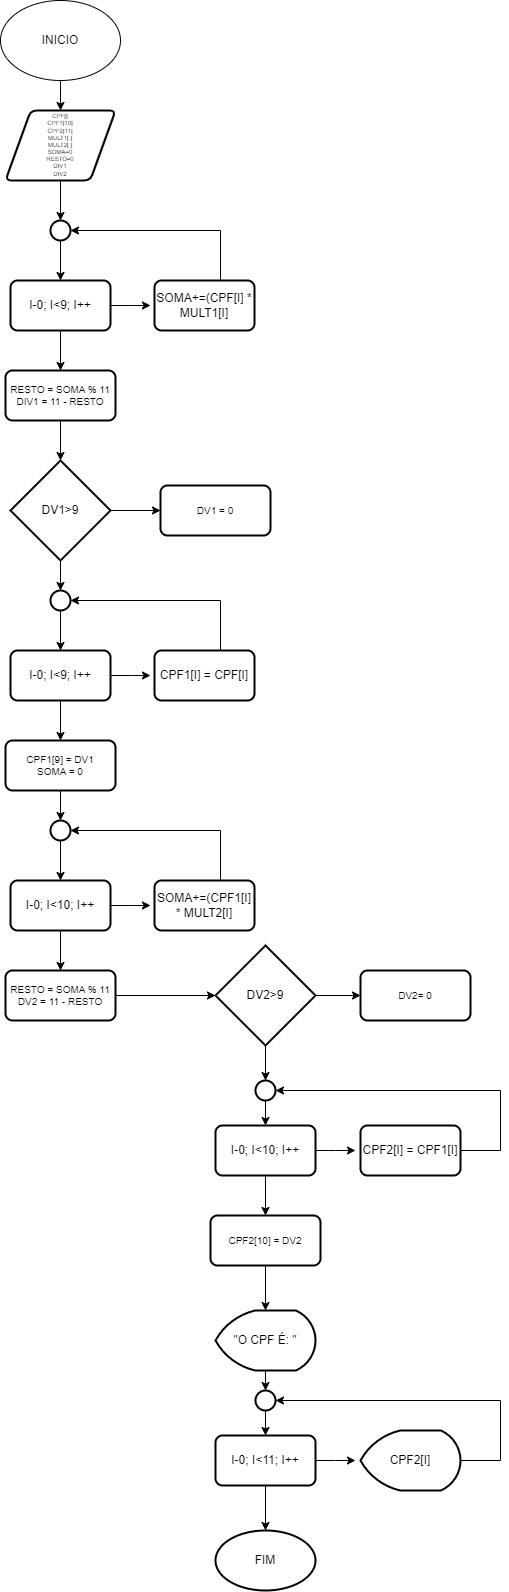

The diagram above was exported from draw.io. Its source (the exported page's mxGraphModel, read from the mxfile embedded in the PNG):
<mxGraphModel dx="1050" dy="1734" grid="1" gridSize="10" guides="1" tooltips="1" connect="1" arrows="1" fold="1" page="1" pageScale="1" pageWidth="827" pageHeight="1169" math="0" shadow="0">
  <root>
    <mxCell id="0" />
    <mxCell id="1" parent="0" />
    <mxCell id="vDgWkBju0iCq8ARhLGCR-4" style="edgeStyle=orthogonalEdgeStyle;rounded=0;orthogonalLoop=1;jettySize=auto;html=1;exitX=0.5;exitY=1;exitDx=0;exitDy=0;entryX=0.5;entryY=0;entryDx=0;entryDy=0;" edge="1" parent="1" source="vDgWkBju0iCq8ARhLGCR-1" target="vDgWkBju0iCq8ARhLGCR-3">
      <mxGeometry relative="1" as="geometry" />
    </mxCell>
    <mxCell id="vDgWkBju0iCq8ARhLGCR-1" value="INICIO" style="ellipse;whiteSpace=wrap;html=1;" vertex="1" parent="1">
      <mxGeometry x="260" y="-1150" width="120" height="80" as="geometry" />
    </mxCell>
    <mxCell id="vDgWkBju0iCq8ARhLGCR-8" value="" style="edgeStyle=orthogonalEdgeStyle;rounded=0;orthogonalLoop=1;jettySize=auto;html=1;" edge="1" parent="1" source="vDgWkBju0iCq8ARhLGCR-3" target="vDgWkBju0iCq8ARhLGCR-6">
      <mxGeometry relative="1" as="geometry" />
    </mxCell>
    <mxCell id="vDgWkBju0iCq8ARhLGCR-3" value="CPF[]&lt;div style=&quot;font-size: 6px;&quot;&gt;CPF1[10]&lt;/div&gt;&lt;div style=&quot;font-size: 6px;&quot;&gt;CPF2[11]&lt;/div&gt;&lt;div style=&quot;font-size: 6px;&quot;&gt;MULT1[ ]&lt;/div&gt;&lt;div style=&quot;font-size: 6px;&quot;&gt;MULT2[ ]&lt;/div&gt;&lt;div style=&quot;font-size: 6px;&quot;&gt;SOMA=0&lt;/div&gt;&lt;div style=&quot;font-size: 6px;&quot;&gt;RESTO=0&lt;/div&gt;&lt;div style=&quot;font-size: 6px;&quot;&gt;DIV1&lt;/div&gt;&lt;div style=&quot;font-size: 6px;&quot;&gt;DIV2&lt;/div&gt;" style="shape=parallelogram;html=1;strokeWidth=2;perimeter=parallelogramPerimeter;whiteSpace=wrap;rounded=1;arcSize=12;size=0.23;fontSize=6;" vertex="1" parent="1">
      <mxGeometry x="265" y="-1040" width="110" height="70" as="geometry" />
    </mxCell>
    <mxCell id="vDgWkBju0iCq8ARhLGCR-11" style="edgeStyle=orthogonalEdgeStyle;rounded=0;orthogonalLoop=1;jettySize=auto;html=1;exitX=1;exitY=0.5;exitDx=0;exitDy=0;" edge="1" parent="1" source="vDgWkBju0iCq8ARhLGCR-5">
      <mxGeometry relative="1" as="geometry">
        <mxPoint x="410" y="-845" as="targetPoint" />
      </mxGeometry>
    </mxCell>
    <mxCell id="vDgWkBju0iCq8ARhLGCR-14" style="edgeStyle=orthogonalEdgeStyle;rounded=0;orthogonalLoop=1;jettySize=auto;html=1;exitX=0.5;exitY=1;exitDx=0;exitDy=0;entryX=0.5;entryY=0;entryDx=0;entryDy=0;" edge="1" parent="1" source="vDgWkBju0iCq8ARhLGCR-5" target="vDgWkBju0iCq8ARhLGCR-13">
      <mxGeometry relative="1" as="geometry" />
    </mxCell>
    <mxCell id="vDgWkBju0iCq8ARhLGCR-5" value="I-0; I&amp;lt;9; I++" style="rounded=1;whiteSpace=wrap;html=1;absoluteArcSize=1;arcSize=14;strokeWidth=2;" vertex="1" parent="1">
      <mxGeometry x="270" y="-870" width="100" height="50" as="geometry" />
    </mxCell>
    <mxCell id="vDgWkBju0iCq8ARhLGCR-9" value="" style="edgeStyle=orthogonalEdgeStyle;rounded=0;orthogonalLoop=1;jettySize=auto;html=1;" edge="1" parent="1" source="vDgWkBju0iCq8ARhLGCR-6" target="vDgWkBju0iCq8ARhLGCR-5">
      <mxGeometry relative="1" as="geometry" />
    </mxCell>
    <mxCell id="vDgWkBju0iCq8ARhLGCR-6" value="" style="strokeWidth=2;html=1;shape=mxgraph.flowchart.start_2;whiteSpace=wrap;" vertex="1" parent="1">
      <mxGeometry x="310" y="-930" width="20" height="20" as="geometry" />
    </mxCell>
    <mxCell id="vDgWkBju0iCq8ARhLGCR-10" value="SOMA+=(CPF[I] * MULT1[I]" style="rounded=1;whiteSpace=wrap;html=1;absoluteArcSize=1;arcSize=14;strokeWidth=2;" vertex="1" parent="1">
      <mxGeometry x="414" y="-870" width="100" height="50" as="geometry" />
    </mxCell>
    <mxCell id="vDgWkBju0iCq8ARhLGCR-12" style="edgeStyle=orthogonalEdgeStyle;rounded=0;orthogonalLoop=1;jettySize=auto;html=1;exitX=0.5;exitY=0;exitDx=0;exitDy=0;entryX=1;entryY=0.5;entryDx=0;entryDy=0;entryPerimeter=0;" edge="1" parent="1" source="vDgWkBju0iCq8ARhLGCR-10" target="vDgWkBju0iCq8ARhLGCR-6">
      <mxGeometry relative="1" as="geometry">
        <Array as="points">
          <mxPoint x="480" y="-870" />
          <mxPoint x="480" y="-920" />
        </Array>
      </mxGeometry>
    </mxCell>
    <mxCell id="vDgWkBju0iCq8ARhLGCR-13" value="RESTO = SOMA % 11&lt;div style=&quot;font-size: 10px;&quot;&gt;DIV1 = 11 - RESTO&lt;/div&gt;" style="rounded=1;whiteSpace=wrap;html=1;absoluteArcSize=1;arcSize=14;strokeWidth=2;fontSize=10;" vertex="1" parent="1">
      <mxGeometry x="265" y="-780" width="110" height="50" as="geometry" />
    </mxCell>
    <mxCell id="vDgWkBju0iCq8ARhLGCR-17" style="edgeStyle=orthogonalEdgeStyle;rounded=0;orthogonalLoop=1;jettySize=auto;html=1;exitX=1;exitY=0.5;exitDx=0;exitDy=0;exitPerimeter=0;entryX=0;entryY=0.5;entryDx=0;entryDy=0;" edge="1" parent="1" source="vDgWkBju0iCq8ARhLGCR-15" target="vDgWkBju0iCq8ARhLGCR-16">
      <mxGeometry relative="1" as="geometry" />
    </mxCell>
    <mxCell id="vDgWkBju0iCq8ARhLGCR-15" value="DV1&amp;gt;9" style="strokeWidth=2;html=1;shape=mxgraph.flowchart.decision;whiteSpace=wrap;" vertex="1" parent="1">
      <mxGeometry x="270" y="-690" width="100" height="100" as="geometry" />
    </mxCell>
    <mxCell id="vDgWkBju0iCq8ARhLGCR-16" value="DV1 = 0" style="rounded=1;whiteSpace=wrap;html=1;absoluteArcSize=1;arcSize=14;strokeWidth=2;fontSize=10;" vertex="1" parent="1">
      <mxGeometry x="420" y="-665" width="110" height="50" as="geometry" />
    </mxCell>
    <mxCell id="vDgWkBju0iCq8ARhLGCR-18" style="edgeStyle=orthogonalEdgeStyle;rounded=0;orthogonalLoop=1;jettySize=auto;html=1;exitX=0.5;exitY=1;exitDx=0;exitDy=0;entryX=0.5;entryY=0;entryDx=0;entryDy=0;entryPerimeter=0;" edge="1" parent="1" source="vDgWkBju0iCq8ARhLGCR-13" target="vDgWkBju0iCq8ARhLGCR-15">
      <mxGeometry relative="1" as="geometry" />
    </mxCell>
    <mxCell id="vDgWkBju0iCq8ARhLGCR-19" style="edgeStyle=orthogonalEdgeStyle;rounded=0;orthogonalLoop=1;jettySize=auto;html=1;exitX=1;exitY=0.5;exitDx=0;exitDy=0;" edge="1" parent="1" source="vDgWkBju0iCq8ARhLGCR-21">
      <mxGeometry relative="1" as="geometry">
        <mxPoint x="410" y="-475" as="targetPoint" />
      </mxGeometry>
    </mxCell>
    <mxCell id="vDgWkBju0iCq8ARhLGCR-20" style="edgeStyle=orthogonalEdgeStyle;rounded=0;orthogonalLoop=1;jettySize=auto;html=1;exitX=0.5;exitY=1;exitDx=0;exitDy=0;entryX=0.5;entryY=0;entryDx=0;entryDy=0;" edge="1" parent="1" source="vDgWkBju0iCq8ARhLGCR-21" target="vDgWkBju0iCq8ARhLGCR-26">
      <mxGeometry relative="1" as="geometry" />
    </mxCell>
    <mxCell id="vDgWkBju0iCq8ARhLGCR-21" value="I-0; I&amp;lt;9; I++" style="rounded=1;whiteSpace=wrap;html=1;absoluteArcSize=1;arcSize=14;strokeWidth=2;" vertex="1" parent="1">
      <mxGeometry x="270" y="-500" width="100" height="50" as="geometry" />
    </mxCell>
    <mxCell id="vDgWkBju0iCq8ARhLGCR-22" value="" style="edgeStyle=orthogonalEdgeStyle;rounded=0;orthogonalLoop=1;jettySize=auto;html=1;" edge="1" parent="1" source="vDgWkBju0iCq8ARhLGCR-23" target="vDgWkBju0iCq8ARhLGCR-21">
      <mxGeometry relative="1" as="geometry" />
    </mxCell>
    <mxCell id="vDgWkBju0iCq8ARhLGCR-23" value="" style="strokeWidth=2;html=1;shape=mxgraph.flowchart.start_2;whiteSpace=wrap;" vertex="1" parent="1">
      <mxGeometry x="310" y="-560" width="20" height="20" as="geometry" />
    </mxCell>
    <mxCell id="vDgWkBju0iCq8ARhLGCR-24" value="CPF1[I] = CPF[I]" style="rounded=1;whiteSpace=wrap;html=1;absoluteArcSize=1;arcSize=14;strokeWidth=2;" vertex="1" parent="1">
      <mxGeometry x="414" y="-500" width="100" height="50" as="geometry" />
    </mxCell>
    <mxCell id="vDgWkBju0iCq8ARhLGCR-25" style="edgeStyle=orthogonalEdgeStyle;rounded=0;orthogonalLoop=1;jettySize=auto;html=1;exitX=0.5;exitY=0;exitDx=0;exitDy=0;entryX=1;entryY=0.5;entryDx=0;entryDy=0;entryPerimeter=0;" edge="1" parent="1" source="vDgWkBju0iCq8ARhLGCR-24" target="vDgWkBju0iCq8ARhLGCR-23">
      <mxGeometry relative="1" as="geometry">
        <Array as="points">
          <mxPoint x="480" y="-500" />
          <mxPoint x="480" y="-550" />
        </Array>
      </mxGeometry>
    </mxCell>
    <mxCell id="vDgWkBju0iCq8ARhLGCR-26" value="CPF1[9] = DV1&lt;div&gt;SOMA = 0&lt;/div&gt;" style="rounded=1;whiteSpace=wrap;html=1;absoluteArcSize=1;arcSize=14;strokeWidth=2;fontSize=10;" vertex="1" parent="1">
      <mxGeometry x="265" y="-410" width="110" height="50" as="geometry" />
    </mxCell>
    <mxCell id="vDgWkBju0iCq8ARhLGCR-31" style="edgeStyle=orthogonalEdgeStyle;rounded=0;orthogonalLoop=1;jettySize=auto;html=1;exitX=1;exitY=0.5;exitDx=0;exitDy=0;" edge="1" parent="1" source="vDgWkBju0iCq8ARhLGCR-33">
      <mxGeometry relative="1" as="geometry">
        <mxPoint x="410" y="-245" as="targetPoint" />
      </mxGeometry>
    </mxCell>
    <mxCell id="vDgWkBju0iCq8ARhLGCR-32" style="edgeStyle=orthogonalEdgeStyle;rounded=0;orthogonalLoop=1;jettySize=auto;html=1;exitX=0.5;exitY=1;exitDx=0;exitDy=0;entryX=0.5;entryY=0;entryDx=0;entryDy=0;" edge="1" parent="1" source="vDgWkBju0iCq8ARhLGCR-33" target="vDgWkBju0iCq8ARhLGCR-38">
      <mxGeometry relative="1" as="geometry" />
    </mxCell>
    <mxCell id="vDgWkBju0iCq8ARhLGCR-33" value="I-0; I&amp;lt;10; I++" style="rounded=1;whiteSpace=wrap;html=1;absoluteArcSize=1;arcSize=14;strokeWidth=2;" vertex="1" parent="1">
      <mxGeometry x="270" y="-270" width="100" height="50" as="geometry" />
    </mxCell>
    <mxCell id="vDgWkBju0iCq8ARhLGCR-34" value="" style="edgeStyle=orthogonalEdgeStyle;rounded=0;orthogonalLoop=1;jettySize=auto;html=1;" edge="1" parent="1" source="vDgWkBju0iCq8ARhLGCR-35" target="vDgWkBju0iCq8ARhLGCR-33">
      <mxGeometry relative="1" as="geometry" />
    </mxCell>
    <mxCell id="vDgWkBju0iCq8ARhLGCR-35" value="" style="strokeWidth=2;html=1;shape=mxgraph.flowchart.start_2;whiteSpace=wrap;" vertex="1" parent="1">
      <mxGeometry x="310" y="-330" width="20" height="20" as="geometry" />
    </mxCell>
    <mxCell id="vDgWkBju0iCq8ARhLGCR-36" value="SOMA+=(CPF1[I] * MULT2[I]" style="rounded=1;whiteSpace=wrap;html=1;absoluteArcSize=1;arcSize=14;strokeWidth=2;" vertex="1" parent="1">
      <mxGeometry x="414" y="-270" width="100" height="50" as="geometry" />
    </mxCell>
    <mxCell id="vDgWkBju0iCq8ARhLGCR-37" style="edgeStyle=orthogonalEdgeStyle;rounded=0;orthogonalLoop=1;jettySize=auto;html=1;exitX=0.5;exitY=0;exitDx=0;exitDy=0;entryX=1;entryY=0.5;entryDx=0;entryDy=0;entryPerimeter=0;" edge="1" parent="1" source="vDgWkBju0iCq8ARhLGCR-36" target="vDgWkBju0iCq8ARhLGCR-35">
      <mxGeometry relative="1" as="geometry">
        <Array as="points">
          <mxPoint x="480" y="-270" />
          <mxPoint x="480" y="-320" />
        </Array>
      </mxGeometry>
    </mxCell>
    <mxCell id="vDgWkBju0iCq8ARhLGCR-42" style="edgeStyle=orthogonalEdgeStyle;rounded=0;orthogonalLoop=1;jettySize=auto;html=1;" edge="1" parent="1" source="vDgWkBju0iCq8ARhLGCR-38" target="vDgWkBju0iCq8ARhLGCR-41">
      <mxGeometry relative="1" as="geometry" />
    </mxCell>
    <mxCell id="vDgWkBju0iCq8ARhLGCR-38" value="RESTO = SOMA % 11&lt;div&gt;DV2 = 11 - RESTO&lt;/div&gt;" style="rounded=1;whiteSpace=wrap;html=1;absoluteArcSize=1;arcSize=14;strokeWidth=2;fontSize=10;" vertex="1" parent="1">
      <mxGeometry x="265" y="-180" width="110" height="50" as="geometry" />
    </mxCell>
    <mxCell id="vDgWkBju0iCq8ARhLGCR-39" style="edgeStyle=orthogonalEdgeStyle;rounded=0;orthogonalLoop=1;jettySize=auto;html=1;exitX=0.5;exitY=1;exitDx=0;exitDy=0;entryX=0.5;entryY=0;entryDx=0;entryDy=0;entryPerimeter=0;" edge="1" parent="1" source="vDgWkBju0iCq8ARhLGCR-26" target="vDgWkBju0iCq8ARhLGCR-35">
      <mxGeometry relative="1" as="geometry" />
    </mxCell>
    <mxCell id="vDgWkBju0iCq8ARhLGCR-40" style="edgeStyle=orthogonalEdgeStyle;rounded=0;orthogonalLoop=1;jettySize=auto;html=1;exitX=0.5;exitY=1;exitDx=0;exitDy=0;exitPerimeter=0;entryX=0.5;entryY=0;entryDx=0;entryDy=0;entryPerimeter=0;" edge="1" parent="1" source="vDgWkBju0iCq8ARhLGCR-15" target="vDgWkBju0iCq8ARhLGCR-23">
      <mxGeometry relative="1" as="geometry" />
    </mxCell>
    <mxCell id="vDgWkBju0iCq8ARhLGCR-44" style="edgeStyle=orthogonalEdgeStyle;rounded=0;orthogonalLoop=1;jettySize=auto;html=1;exitX=1;exitY=0.5;exitDx=0;exitDy=0;exitPerimeter=0;entryX=0;entryY=0.5;entryDx=0;entryDy=0;" edge="1" parent="1" source="vDgWkBju0iCq8ARhLGCR-41" target="vDgWkBju0iCq8ARhLGCR-43">
      <mxGeometry relative="1" as="geometry" />
    </mxCell>
    <mxCell id="vDgWkBju0iCq8ARhLGCR-41" value="DV2&amp;gt;9" style="strokeWidth=2;html=1;shape=mxgraph.flowchart.decision;whiteSpace=wrap;" vertex="1" parent="1">
      <mxGeometry x="475" y="-205" width="100" height="100" as="geometry" />
    </mxCell>
    <mxCell id="vDgWkBju0iCq8ARhLGCR-43" value="DV2= 0" style="rounded=1;whiteSpace=wrap;html=1;absoluteArcSize=1;arcSize=14;strokeWidth=2;fontSize=10;" vertex="1" parent="1">
      <mxGeometry x="620" y="-180" width="110" height="50" as="geometry" />
    </mxCell>
    <mxCell id="vDgWkBju0iCq8ARhLGCR-45" style="edgeStyle=orthogonalEdgeStyle;rounded=0;orthogonalLoop=1;jettySize=auto;html=1;exitX=1;exitY=0.5;exitDx=0;exitDy=0;" edge="1" parent="1" source="vDgWkBju0iCq8ARhLGCR-47">
      <mxGeometry relative="1" as="geometry">
        <mxPoint x="615" as="targetPoint" />
      </mxGeometry>
    </mxCell>
    <mxCell id="vDgWkBju0iCq8ARhLGCR-46" style="edgeStyle=orthogonalEdgeStyle;rounded=0;orthogonalLoop=1;jettySize=auto;html=1;exitX=0.5;exitY=1;exitDx=0;exitDy=0;entryX=0.5;entryY=0;entryDx=0;entryDy=0;" edge="1" parent="1" source="vDgWkBju0iCq8ARhLGCR-47" target="vDgWkBju0iCq8ARhLGCR-52">
      <mxGeometry relative="1" as="geometry" />
    </mxCell>
    <mxCell id="vDgWkBju0iCq8ARhLGCR-47" value="I-0; I&amp;lt;10; I++" style="rounded=1;whiteSpace=wrap;html=1;absoluteArcSize=1;arcSize=14;strokeWidth=2;" vertex="1" parent="1">
      <mxGeometry x="475" y="-25" width="100" height="50" as="geometry" />
    </mxCell>
    <mxCell id="vDgWkBju0iCq8ARhLGCR-48" value="" style="edgeStyle=orthogonalEdgeStyle;rounded=0;orthogonalLoop=1;jettySize=auto;html=1;" edge="1" parent="1" source="vDgWkBju0iCq8ARhLGCR-49" target="vDgWkBju0iCq8ARhLGCR-47">
      <mxGeometry relative="1" as="geometry" />
    </mxCell>
    <mxCell id="vDgWkBju0iCq8ARhLGCR-54" style="edgeStyle=orthogonalEdgeStyle;rounded=0;orthogonalLoop=1;jettySize=auto;html=1;exitX=0.5;exitY=1;exitDx=0;exitDy=0;exitPerimeter=0;" edge="1" parent="1" source="vDgWkBju0iCq8ARhLGCR-49">
      <mxGeometry relative="1" as="geometry">
        <mxPoint x="525" y="-65" as="targetPoint" />
      </mxGeometry>
    </mxCell>
    <mxCell id="vDgWkBju0iCq8ARhLGCR-49" value="" style="strokeWidth=2;html=1;shape=mxgraph.flowchart.start_2;whiteSpace=wrap;" vertex="1" parent="1">
      <mxGeometry x="515" y="-70" width="20" height="20" as="geometry" />
    </mxCell>
    <mxCell id="vDgWkBju0iCq8ARhLGCR-50" value="CPF2[I] = CPF1[I]" style="rounded=1;whiteSpace=wrap;html=1;absoluteArcSize=1;arcSize=14;strokeWidth=2;" vertex="1" parent="1">
      <mxGeometry x="620" y="-25" width="100" height="50" as="geometry" />
    </mxCell>
    <mxCell id="vDgWkBju0iCq8ARhLGCR-52" value="CPF2[10] = DV2" style="rounded=1;whiteSpace=wrap;html=1;absoluteArcSize=1;arcSize=14;strokeWidth=2;fontSize=10;" vertex="1" parent="1">
      <mxGeometry x="470" y="65" width="110" height="50" as="geometry" />
    </mxCell>
    <mxCell id="vDgWkBju0iCq8ARhLGCR-55" style="edgeStyle=orthogonalEdgeStyle;rounded=0;orthogonalLoop=1;jettySize=auto;html=1;exitX=0.5;exitY=1;exitDx=0;exitDy=0;exitPerimeter=0;entryX=0.5;entryY=0;entryDx=0;entryDy=0;entryPerimeter=0;" edge="1" parent="1" source="vDgWkBju0iCq8ARhLGCR-41" target="vDgWkBju0iCq8ARhLGCR-49">
      <mxGeometry relative="1" as="geometry" />
    </mxCell>
    <mxCell id="vDgWkBju0iCq8ARhLGCR-57" style="edgeStyle=orthogonalEdgeStyle;rounded=0;orthogonalLoop=1;jettySize=auto;html=1;exitX=1;exitY=0.5;exitDx=0;exitDy=0;entryX=1;entryY=0.5;entryDx=0;entryDy=0;entryPerimeter=0;" edge="1" parent="1" source="vDgWkBju0iCq8ARhLGCR-50" target="vDgWkBju0iCq8ARhLGCR-49">
      <mxGeometry relative="1" as="geometry">
        <Array as="points">
          <mxPoint x="760" />
          <mxPoint x="760" y="-60" />
        </Array>
      </mxGeometry>
    </mxCell>
    <mxCell id="vDgWkBju0iCq8ARhLGCR-58" value="&quot;O CPF É: &quot;" style="strokeWidth=2;html=1;shape=mxgraph.flowchart.display;whiteSpace=wrap;" vertex="1" parent="1">
      <mxGeometry x="475" y="160" width="100" height="60" as="geometry" />
    </mxCell>
    <mxCell id="vDgWkBju0iCq8ARhLGCR-59" style="edgeStyle=orthogonalEdgeStyle;rounded=0;orthogonalLoop=1;jettySize=auto;html=1;exitX=0.5;exitY=1;exitDx=0;exitDy=0;entryX=0.5;entryY=0;entryDx=0;entryDy=0;entryPerimeter=0;" edge="1" parent="1" source="vDgWkBju0iCq8ARhLGCR-52" target="vDgWkBju0iCq8ARhLGCR-58">
      <mxGeometry relative="1" as="geometry" />
    </mxCell>
    <mxCell id="vDgWkBju0iCq8ARhLGCR-60" style="edgeStyle=orthogonalEdgeStyle;rounded=0;orthogonalLoop=1;jettySize=auto;html=1;exitX=1;exitY=0.5;exitDx=0;exitDy=0;" edge="1" parent="1" source="vDgWkBju0iCq8ARhLGCR-61">
      <mxGeometry relative="1" as="geometry">
        <mxPoint x="615" y="310" as="targetPoint" />
      </mxGeometry>
    </mxCell>
    <mxCell id="vDgWkBju0iCq8ARhLGCR-61" value="I-0; I&amp;lt;11; I++" style="rounded=1;whiteSpace=wrap;html=1;absoluteArcSize=1;arcSize=14;strokeWidth=2;" vertex="1" parent="1">
      <mxGeometry x="475" y="285" width="100" height="50" as="geometry" />
    </mxCell>
    <mxCell id="vDgWkBju0iCq8ARhLGCR-62" value="" style="edgeStyle=orthogonalEdgeStyle;rounded=0;orthogonalLoop=1;jettySize=auto;html=1;" edge="1" parent="1" source="vDgWkBju0iCq8ARhLGCR-64" target="vDgWkBju0iCq8ARhLGCR-61">
      <mxGeometry relative="1" as="geometry" />
    </mxCell>
    <mxCell id="vDgWkBju0iCq8ARhLGCR-63" style="edgeStyle=orthogonalEdgeStyle;rounded=0;orthogonalLoop=1;jettySize=auto;html=1;exitX=0.5;exitY=1;exitDx=0;exitDy=0;exitPerimeter=0;" edge="1" parent="1" source="vDgWkBju0iCq8ARhLGCR-64">
      <mxGeometry relative="1" as="geometry">
        <mxPoint x="525" y="245" as="targetPoint" />
      </mxGeometry>
    </mxCell>
    <mxCell id="vDgWkBju0iCq8ARhLGCR-64" value="" style="strokeWidth=2;html=1;shape=mxgraph.flowchart.start_2;whiteSpace=wrap;" vertex="1" parent="1">
      <mxGeometry x="515" y="240" width="20" height="20" as="geometry" />
    </mxCell>
    <mxCell id="vDgWkBju0iCq8ARhLGCR-66" style="edgeStyle=orthogonalEdgeStyle;rounded=0;orthogonalLoop=1;jettySize=auto;html=1;exitX=1;exitY=0.5;exitDx=0;exitDy=0;entryX=1;entryY=0.5;entryDx=0;entryDy=0;entryPerimeter=0;" edge="1" parent="1" target="vDgWkBju0iCq8ARhLGCR-64">
      <mxGeometry relative="1" as="geometry">
        <Array as="points">
          <mxPoint x="760" y="310" />
          <mxPoint x="760" y="250" />
        </Array>
        <mxPoint x="720" y="310" as="sourcePoint" />
      </mxGeometry>
    </mxCell>
    <mxCell id="vDgWkBju0iCq8ARhLGCR-67" style="edgeStyle=orthogonalEdgeStyle;rounded=0;orthogonalLoop=1;jettySize=auto;html=1;exitX=0.5;exitY=1;exitDx=0;exitDy=0;exitPerimeter=0;entryX=0.5;entryY=0;entryDx=0;entryDy=0;entryPerimeter=0;" edge="1" parent="1" source="vDgWkBju0iCq8ARhLGCR-58" target="vDgWkBju0iCq8ARhLGCR-64">
      <mxGeometry relative="1" as="geometry" />
    </mxCell>
    <mxCell id="vDgWkBju0iCq8ARhLGCR-68" value="CPF2[I]" style="strokeWidth=2;html=1;shape=mxgraph.flowchart.display;whiteSpace=wrap;" vertex="1" parent="1">
      <mxGeometry x="620" y="280" width="100" height="60" as="geometry" />
    </mxCell>
    <mxCell id="vDgWkBju0iCq8ARhLGCR-69" value="FIM" style="strokeWidth=2;html=1;shape=mxgraph.flowchart.start_1;whiteSpace=wrap;" vertex="1" parent="1">
      <mxGeometry x="475" y="380" width="100" height="60" as="geometry" />
    </mxCell>
    <mxCell id="vDgWkBju0iCq8ARhLGCR-70" style="edgeStyle=orthogonalEdgeStyle;rounded=0;orthogonalLoop=1;jettySize=auto;html=1;exitX=0.5;exitY=1;exitDx=0;exitDy=0;entryX=0.5;entryY=0;entryDx=0;entryDy=0;entryPerimeter=0;" edge="1" parent="1" source="vDgWkBju0iCq8ARhLGCR-61" target="vDgWkBju0iCq8ARhLGCR-69">
      <mxGeometry relative="1" as="geometry" />
    </mxCell>
  </root>
</mxGraphModel>